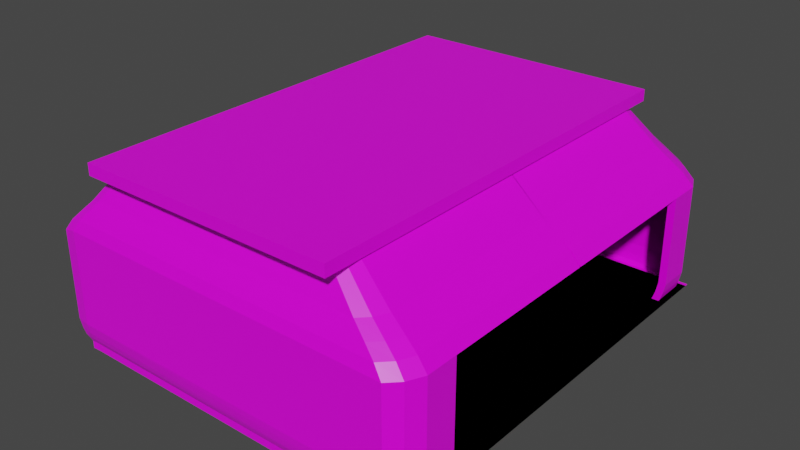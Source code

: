 # Source: RoomMark2.blend  (saved by Blender 2.82.7; exported with 4.5.12 LTS)
import bpy
from mathutils import Matrix  # noqa: F401  (used for matrix-valued properties, if any)

bpy.ops.wm.read_factory_settings(use_empty=True)
scene = bpy.context.scene
scene.name = 'Scene'

# ---- collections
col_collection = bpy.data.collections.new('Collection'); scene.collection.children.link(col_collection)

# ---- images (referenced by path relative to the original .blend; pixels are not part of the script)
import os
ASSET_DIR = os.environ.get("B2B_ASSET_DIR", "")  # directory of the original .blend (textures are referenced by path, not embedded)
HERE = os.path.dirname(os.path.abspath(__file__))  # packed textures are extracted next to this script under _unpacked/

def load_image(name, relpath, width, height, colorspace="sRGB"):
    """Load a texture the original file referenced (path relative to the .blend, or extracted next to this script)."""
    p = next((c for c in (os.path.join(HERE, relpath), os.path.join(ASSET_DIR, relpath)) if relpath and os.path.exists(c)), "")
    if p:
        img = bpy.data.images.load(p, check_existing=True)
        img.name = name
    else:  # same state as the original file: an image datablock whose file is absent (Cycles renders it pink)
        img = bpy.data.images.new(name, width, height)
        img.source = "FILE"
        img.filepath = "//" + (relpath or name)
    img.colorspace_settings.name = colorspace
    return img
img_imphenziapalette01_png_001 = load_image('ImphenziaPalette01.png.001', 'ImphenziaPalette01.png', 1024, 1024, 'sRGB')

# ---- materials (node trees are filled in below, after node groups)
mat_material_001 = bpy.data.materials.new('Material.001')
mat_material_001.alpha_threshold = 0.0
mat_material_001.use_transparent_shadow = False
mat_material_001.line_color = (0.0, 0.0, 0.0, 1.0)

# ---- material node trees
mat_material_001.use_nodes = True; mat_material_001.node_tree.nodes.clear()
_N = mat_material_001.node_tree.nodes; _L = mat_material_001.node_tree.links
n0 = _N.new('ShaderNodeOutputMaterial'); n0.name = 'Material Output'; n0.location = (300, 300)
n1 = _N.new('ShaderNodeBsdfPrincipled'); n1.name = 'Principled BSDF'; n1.location = (10, 300)
n1.distribution = 'GGX'
n1.subsurface_method = 'BURLEY'
n1.inputs[2].default_value = 0.4
n1.inputs[3].default_value = 1.45
n1.inputs[27].default_value = (0.0, 0.0, 0.0, 1.0)
n1.inputs[28].default_value = 1.0
n2 = _N.new('ShaderNodeTexImage'); n2.name = 'Image Texture'; n2.location = (-469, 247)
n2.image = img_imphenziapalette01_png_001
n2.interpolation = 'Closest'
_L.new(n1.outputs[0], n0.inputs[0])
_L.new(n2.outputs[0], n1.inputs[0])
n0.is_active_output = True

# ---- world
world_world = bpy.data.worlds.new('World'); scene.world = world_world
world_world.use_nodes = True; world_world.node_tree.nodes.clear()
_N = world_world.node_tree.nodes; _L = world_world.node_tree.links
n0 = _N.new('ShaderNodeOutputWorld'); n0.name = 'World Output'; n0.location = (300, 300)
n1 = _N.new('ShaderNodeBackground'); n1.name = 'Background'; n1.location = (10, 300)
n1.inputs[0].default_value = (0.05088, 0.05088, 0.05088, 1.0)
_L.new(n1.outputs[0], n0.inputs[0])
n0.is_active_output = True
world_world.color = (0.05088, 0.05088, 0.05088)
world_world.use_sun_shadow = False
world_world.sun_shadow_jitter_overblur = 0.0

# ---- meshes
me_cube_008 = bpy.data.meshes.new('Cube.008')
me_cube_008.from_pydata([(-1.0, -1.0, -1.0), (-1.074, -1.003, 2.576), (-1.0, 1.0, -1.0), (-1.074, 0.985, 2.576), (1.0, -1.0, -1.0), (1.094, -1.003, 2.576), (1.0, 1.0, -1.0), (1.094, 0.985, 2.576), (-1.0, 1.0, 1.0), (-1.0, 1.0, -1.0), (0.9129, 1.013, -1.0), (0.9129, 1.013, 1.0), (-1.0, 1.035, 1.0), (-1.0, 1.035, -1.0), (0.9428, 1.037, -1.0), (0.9428, 1.037, 1.0), (-1.0, 1.022, 3.085), (0.9319, 1.028, 3.085), (-1.0, 1.057, 3.085), (0.9619, 1.053, 3.085), (-1.0, 1.032, 4.891), (0.9403, 1.035, 4.891), (-1.0, 1.067, 4.891), (0.9703, 1.06, 4.891), (-1.0, 1.042, 7.671), (0.9488, 1.042, 7.671), (-1.0, 1.077, 7.671), (0.9787, 1.067, 7.671), (-1.0, 1.042, 10.87), (0.9488, 1.042, 10.87), (-1.0, 1.077, 10.87), (0.9787, 1.067, 10.87), (-1.0, 1.042, 32.67), (0.9488, 1.042, 32.0), (-1.0, 1.077, 32.67), (0.9787, 1.067, 32.0), (-1.032, 1.0, -1.0), (-1.032, -1.0, -1.0), (-1.032, -1.0, 1.0), (-1.032, 1.0, 1.0), (-1.018, -1.0, 2.835), (-1.018, 1.0, 2.835), (-1.05, -1.0, 2.835), (-1.05, 1.0, 2.835), (-1.039, -1.0, 4.669), (-1.039, 1.0, 4.669), (-1.072, -1.0, 4.669), (-1.072, 1.0, 4.669), (-1.061, -1.0, 6.837), (-1.061, 1.0, 6.837), (-1.093, -1.0, 6.837), (-1.093, 1.0, 6.837), (-1.061, -1.0, 9.672), (-1.061, 1.0, 9.672), (-1.093, -1.0, 9.672), (-1.093, 1.0, 9.672), (-1.061, -1.0, 32.0), (-1.061, 1.0, 32.0), (-1.093, -1.0, 32.0), (-1.093, 1.0, 32.0), (-1.015, 1.013, 1.0), (-1.015, 1.013, -1.0), (-1.045, 1.037, 1.0), (-1.045, 1.037, -1.0), (-1.064, 1.053, 3.085), (-1.034, 1.028, 3.085), (-1.073, 1.06, 4.891), (-1.043, 1.035, 4.891), (-1.081, 1.067, 7.671), (-1.051, 1.042, 7.671), (-1.081, 1.067, 10.87), (-1.051, 1.042, 10.87), (-1.081, 1.067, 31.67), (-1.051, 1.042, 31.67), (-1.007, 1.0, 1.0), (-1.007, 1.0, -1.0), (-1.049, 1.0, 1.0), (-1.049, 1.0, -1.0), (-1.076, 1.0, 3.085), (-1.034, 1.0, 3.085), (-1.088, 1.0, 4.891), (-1.046, 1.0, 4.891), (-1.1, 1.0, 7.671), (-1.058, 1.0, 7.671), (-1.1, 1.0, 10.87), (-1.058, 1.0, 10.87), (-1.1, 1.0, 31.67), (-1.058, 1.0, 31.67), (0.9772, 0.9596, 1.0), (0.9772, 0.9596, -1.0), (1.007, 0.9843, 1.0), (1.007, 0.9843, -1.0), (0.9962, 0.9753, 3.085), (1.026, 1.0, 3.085), (1.005, 0.9823, 4.891), (1.035, 1.007, 4.891), (1.013, 0.9892, 7.671), (1.043, 1.014, 7.671), (1.013, 0.9892, 10.87), (1.043, 1.014, 10.87), (1.013, 0.9892, 32.0), (1.043, 1.014, 32.0), (0.9925, 0.9384, 1.0), (0.9925, 0.9384, -1.0), (1.035, 0.9384, 1.0), (1.035, 0.9384, -1.0), (1.019, 0.9384, 3.085), (1.062, 0.9384, 3.085), (1.031, 0.9384, 4.891), (1.074, 0.9384, 4.891), (1.043, 0.9384, 7.671), (1.086, 0.9384, 7.671), (1.043, 0.9384, 10.87), (1.086, 0.9384, 10.87), (1.043, 0.9384, 32.0), (1.086, 0.9384, 32.0), (0.9925, 0.7824, 1.0), (0.9925, 0.7824, -1.0), (1.035, 0.7824, 1.0), (1.035, 0.7824, -1.0), (1.019, 0.7824, 3.085), (1.062, 0.7824, 3.085), (1.031, 0.7824, 4.891), (1.074, 0.7824, 4.891), (1.043, 0.7824, 7.671), (1.086, 0.7824, 7.671), (1.043, 0.7824, 10.87), (1.086, 0.7824, 10.87), (1.043, 0.7824, 32.0), (1.086, 0.7824, 32.0), (0.9591, 0.9786, 35.02), (0.8978, 1.029, 35.02), (-0.9592, 1.029, 35.65), (-1.008, 1.029, 34.7), (-0.9592, 1.062, 35.65), (0.9264, 1.053, 35.02), (-1.017, -0.917, 35.02), (-1.017, 0.9889, 35.02), (-1.048, -0.917, 35.02), (-1.048, 0.9889, 35.02), (-1.014, 0.9889, 34.7), (-1.055, 0.9889, 34.7), (-1.037, 1.053, 34.7), (0.9876, 1.002, 35.02), (0.9879, 0.9302, 35.02), (1.028, 0.9302, 35.02), (0.9879, 0.7815, 35.02), (1.028, 0.7815, 35.02), (0.8917, 0.9654, 37.61), (0.8342, 1.013, 37.61), (-0.9082, 1.012, 38.2), (-0.9541, 1.013, 37.31), (-0.9082, 1.044, 38.2), (0.861, 1.035, 37.61), (-0.9627, -0.8133, 37.61), (-0.9627, 0.975, 37.61), (-0.9916, -0.8133, 37.61), (-0.9916, 0.975, 37.61), (-0.96, 0.975, 37.31), (-0.9979, 0.975, 37.31), (-0.9809, 1.035, 37.31), (0.9185, 0.9875, 37.61), (0.9188, 0.9199, 37.61), (0.9566, 0.9199, 37.61), (0.9188, 0.7805, 37.61), (0.9566, 0.7805, 37.61), (0.8078, 0.9489, 40.73), (0.755, 0.9925, 40.73), (-0.8447, 0.9921, 41.28), (-0.8869, 0.9925, 40.46), (-0.8447, 1.021, 41.28), (0.7796, 1.013, 40.73), (-0.8948, -0.684, 40.73), (-0.8948, 0.9578, 40.73), (-0.9212, -0.684, 40.73), (-0.9212, 0.9578, 40.73), (-0.8923, 0.9578, 40.46), (-0.927, 0.9578, 40.46), (-0.9115, 1.013, 40.46), (0.8324, 0.9692, 40.73), (0.8326, 0.9072, 40.73), (0.8674, 0.9072, 40.73), (0.8326, 0.7791, 40.73), (0.8674, 0.7791, 40.73), (0.6296, 0.9139, 48.59), (0.5868, 0.9492, 48.59), (-0.71, 0.949, 49.04), (-0.7442, 0.9492, 48.37), (-0.71, 0.9722, 49.04), (0.6068, 0.9657, 48.59), (-0.7506, -0.4099, 48.59), (-0.7506, 0.9211, 48.59), (-0.772, -0.4099, 48.59), (-0.772, 0.9211, 48.59), (-0.7485, 0.9211, 48.37), (-0.7767, 0.9211, 48.37), (-0.7641, 0.9657, 48.37), (0.6495, 0.9304, 48.59), (0.6498, 0.8801, 48.59), (0.6779, 0.8801, 48.59), (0.6497, 0.7763, 48.59), (0.6779, 0.7763, 48.59), (0.9879, 0.001563, 35.02), (1.043, 0.002446, 32.0), (1.086, 0.002446, 32.0), (1.028, 0.001563, 35.02), (0.8674, -0.0008278, 40.73), (0.6497, -0.003678, 48.59), (0.8326, -0.0008278, 40.73), (0.6779, -0.003678, 48.59), (-1.0, 1.0, -1.0), (-1.074, 1.003, 2.576), (-1.0, -1.0, -1.0), (-1.074, -0.985, 2.576), (1.0, 1.0, -1.0), (1.094, 1.003, 2.576), (1.0, -1.0, -1.0), (1.094, -0.985, 2.576), (-1.0, -1.0, 1.0), (-1.0, -1.0, -1.0), (0.9129, -1.013, -1.0), (0.9129, -1.013, 1.0), (-1.0, -1.035, 1.0), (-1.0, -1.035, -1.0), (0.9428, -1.037, -1.0), (0.9428, -1.037, 1.0), (-1.0, -1.022, 3.085), (0.9319, -1.028, 3.085), (-1.0, -1.057, 3.085), (0.9619, -1.053, 3.085), (-1.0, -1.032, 4.891), (0.9403, -1.035, 4.891), (-1.0, -1.067, 4.891), (0.9703, -1.06, 4.891), (-1.0, -1.042, 7.671), (0.9488, -1.042, 7.671), (-1.0, -1.077, 7.671), (0.9787, -1.067, 7.671), (-1.0, -1.042, 10.87), (0.9488, -1.042, 10.87), (-1.0, -1.077, 10.87), (0.9787, -1.067, 10.87), (-1.0, -1.042, 32.67), (0.9488, -1.042, 32.0), (-1.0, -1.077, 32.67), (0.9787, -1.067, 32.0), (-1.032, -1.0, -1.0), (-1.032, 1.0, -1.0), (-1.032, 1.0, 1.0), (-1.032, -1.0, 1.0), (-1.018, 1.0, 2.835), (-1.018, -1.0, 2.835), (-1.05, 1.0, 2.835), (-1.05, -1.0, 2.835), (-1.039, 1.0, 4.669), (-1.039, -1.0, 4.669), (-1.072, 1.0, 4.669), (-1.072, -1.0, 4.669), (-1.061, 1.0, 6.837), (-1.061, -1.0, 6.837), (-1.093, 1.0, 6.837), (-1.093, -1.0, 6.837), (-1.061, 1.0, 9.672), (-1.061, -1.0, 9.672), (-1.093, 1.0, 9.672), (-1.093, -1.0, 9.672), (-1.061, 1.0, 32.0), (-1.061, -1.0, 32.0), (-1.093, 1.0, 32.0), (-1.093, -1.0, 32.0), (-1.015, -1.013, 1.0), (-1.015, -1.013, -1.0), (-1.045, -1.037, 1.0), (-1.045, -1.037, -1.0), (-1.064, -1.053, 3.085), (-1.034, -1.028, 3.085), (-1.073, -1.06, 4.891), (-1.043, -1.035, 4.891), (-1.081, -1.067, 7.671), (-1.051, -1.042, 7.671), (-1.081, -1.067, 10.87), (-1.051, -1.042, 10.87), (-1.081, -1.067, 31.67), (-1.051, -1.042, 31.67), (-1.007, -1.0, 1.0), (-1.007, -1.0, -1.0), (-1.049, -1.0, 1.0), (-1.049, -1.0, -1.0), (-1.076, -1.0, 3.085), (-1.034, -1.0, 3.085), (-1.088, -1.0, 4.891), (-1.046, -1.0, 4.891), (-1.1, -1.0, 7.671), (-1.058, -1.0, 7.671), (-1.1, -1.0, 10.87), (-1.058, -1.0, 10.87), (-1.1, -1.0, 31.67), (-1.058, -1.0, 31.67), (0.9772, -0.9596, 1.0), (0.9772, -0.9596, -1.0), (1.007, -0.9843, 1.0), (1.007, -0.9843, -1.0), (0.9962, -0.9753, 3.085), (1.026, -1.0, 3.085), (1.005, -0.9823, 4.891), (1.035, -1.007, 4.891), (1.013, -0.9892, 7.671), (1.043, -1.014, 7.671), (1.013, -0.9892, 10.87), (1.043, -1.014, 10.87), (1.013, -0.9892, 32.0), (1.043, -1.014, 32.0), (0.9925, -0.9384, 1.0), (0.9925, -0.9384, -1.0), (1.035, -0.9384, 1.0), (1.035, -0.9384, -1.0), (1.019, -0.9384, 3.085), (1.062, -0.9384, 3.085), (1.031, -0.9384, 4.891), (1.074, -0.9384, 4.891), (1.043, -0.9384, 7.671), (1.086, -0.9384, 7.671), (1.043, -0.9384, 10.87), (1.086, -0.9384, 10.87), (1.043, -0.9384, 32.0), (1.086, -0.9384, 32.0), (0.9925, -0.7824, 1.0), (0.9925, -0.7824, -1.0), (1.035, -0.7824, 1.0), (1.035, -0.7824, -1.0), (1.019, -0.7824, 3.085), (1.062, -0.7824, 3.085), (1.031, -0.7824, 4.891), (1.074, -0.7824, 4.891), (1.043, -0.7824, 7.671), (1.086, -0.7824, 7.671), (1.043, -0.7824, 10.87), (1.086, -0.7824, 10.87), (1.043, -0.7824, 32.0), (1.086, -0.7824, 32.0), (0.9591, -0.9786, 35.02), (0.8978, -1.029, 35.02), (-0.9592, -1.029, 35.65), (-1.008, -1.029, 34.7), (-0.9592, -1.062, 35.65), (0.9264, -1.053, 35.02), (-1.017, 0.917, 35.02), (-1.017, -0.9889, 35.02), (-1.048, 0.917, 35.02), (-1.048, -0.9889, 35.02), (-1.014, -0.9889, 34.7), (-1.055, -0.9889, 34.7), (-1.037, -1.053, 34.7), (0.9876, -1.002, 35.02), (0.9879, -0.9302, 35.02), (1.028, -0.9302, 35.02), (0.9879, -0.7815, 35.02), (1.028, -0.7815, 35.02), (0.8917, -0.9654, 37.61), (0.8342, -1.013, 37.61), (-0.9082, -1.012, 38.2), (-0.9541, -1.013, 37.31), (-0.9082, -1.044, 38.2), (0.861, -1.035, 37.61), (-0.9627, 0.8133, 37.61), (-0.9627, -0.975, 37.61), (-0.9916, 0.8133, 37.61), (-0.9916, -0.975, 37.61), (-0.96, -0.975, 37.31), (-0.9979, -0.975, 37.31), (-0.9809, -1.035, 37.31), (0.9185, -0.9875, 37.61), (0.9188, -0.9199, 37.61), (0.9566, -0.9199, 37.61), (0.9188, -0.7805, 37.61), (0.9566, -0.7805, 37.61), (0.8078, -0.9489, 40.73), (0.755, -0.9925, 40.73), (-0.8447, -0.9921, 41.28), (-0.8869, -0.9925, 40.46), (-0.8447, -1.021, 41.28), (0.7796, -1.013, 40.73), (-0.8948, 0.684, 40.73), (-0.8948, -0.9578, 40.73), (-0.9212, 0.684, 40.73), (-0.9212, -0.9578, 40.73), (-0.8923, -0.9578, 40.46), (-0.927, -0.9578, 40.46), (-0.9115, -1.013, 40.46), (0.8324, -0.9692, 40.73), (0.8326, -0.9072, 40.73), (0.8674, -0.9072, 40.73), (0.8326, -0.7791, 40.73), (0.8674, -0.7791, 40.73), (0.6296, -0.9139, 48.59), (0.5868, -0.9492, 48.59), (-0.71, -0.949, 49.04), (-0.7442, -0.9492, 48.37), (-0.71, -0.9722, 49.04), (0.6068, -0.9657, 48.59), (-0.7506, 0.4099, 48.59), (-0.7506, -0.9211, 48.59), (-0.772, 0.4099, 48.59), (-0.772, -0.9211, 48.59), (-0.7485, -0.9211, 48.37), (-0.7767, -0.9211, 48.37), (-0.7641, -0.9657, 48.37), (0.6495, -0.9304, 48.59), (0.6498, -0.8801, 48.59), (0.6779, -0.8801, 48.59), (0.6497, -0.7763, 48.59), (0.6779, -0.7763, 48.59), (0.9879, -0.001563, 35.02), (1.043, -0.002446, 32.0), (1.086, -0.002446, 32.0), (1.028, -0.001563, 35.02), (0.9566, 0.0, 37.61), (0.8674, 0.0008278, 40.73), (0.9188, 0.0, 37.61), (0.6497, 0.003678, 48.59), (0.8326, 0.0008278, 40.73), (0.6779, 0.003678, 48.59)], [], [(3, 2, 36, 39), (3, 7, 11, 8), (6, 7, 5, 4), (4, 5, 1, 0), (2, 6, 4, 0), (7, 3, 1, 5), (8, 11, 17, 16), (2, 3, 8, 9), (7, 6, 10, 11), (6, 2, 9, 10), (13, 12, 15, 14), (22, 18, 64, 66), (129, 115, 145, 147), (10, 9, 13, 14), (32, 33, 131, 132), (13, 9, 61, 63), (17, 11, 88, 92), (15, 12, 18, 19), (14, 15, 90, 91), (19, 18, 22, 23), (11, 10, 89, 88), (16, 17, 21, 20), (8, 16, 65, 60), (20, 21, 25, 24), (16, 20, 67, 65), (23, 22, 26, 27), (31, 30, 34, 35), (27, 26, 30, 31), (29, 25, 96, 98), (24, 25, 29, 28), (114, 128, 146, 144), (33, 29, 98, 100), (28, 29, 33, 32), (28, 32, 73, 71), (37, 38, 39, 36), (0, 1, 38, 37), (3, 39, 43, 41), (2, 0, 37, 36), (41, 43, 47, 45), (38, 1, 40, 42), (39, 38, 42, 43), (1, 3, 41, 40), (45, 47, 51, 49), (40, 41, 45, 44), (42, 40, 44, 46), (43, 42, 46, 47), (50, 48, 52, 54), (44, 45, 49, 48), (46, 44, 48, 50), (47, 46, 50, 51), (53, 55, 59, 57), (51, 50, 54, 55), (49, 51, 55, 53), (48, 49, 53, 52), (72, 86, 141, 142), (52, 53, 57, 56), (54, 52, 56, 58), (55, 54, 58, 59), (60, 65, 79, 74), (68, 66, 80, 82), (67, 69, 83, 81), (71, 73, 87, 85), (63, 61, 75, 77), (72, 70, 84, 86), (24, 28, 71, 69), (18, 12, 62, 64), (9, 8, 60, 61), (34, 30, 70, 72), (12, 13, 63, 62), (30, 26, 68, 70), (20, 24, 69, 67), (26, 22, 66, 68), (75, 74, 76, 77), (78, 79, 81, 80), (76, 74, 79, 78), (82, 83, 85, 84), (80, 81, 83, 82), (84, 85, 87, 86), (64, 62, 76, 78), (69, 71, 85, 83), (61, 60, 74, 75), (70, 68, 82, 84), (65, 67, 81, 79), (62, 63, 77, 76), (58, 56, 136, 138), (66, 64, 78, 80), (93, 95, 109, 107), (98, 96, 110, 112), (88, 89, 103, 102), (97, 99, 113, 111), (90, 93, 107, 104), (92, 88, 102, 106), (23, 27, 97, 95), (25, 21, 94, 96), (10, 14, 91, 89), (19, 23, 95, 93), (15, 19, 93, 90), (31, 35, 101, 99), (21, 17, 92, 94), (27, 31, 99, 97), (128, 129, 204, 203), (105, 104, 118, 119), (107, 109, 123, 121), (112, 110, 124, 126), (102, 103, 117, 116), (111, 113, 127, 125), (91, 90, 104, 105), (87, 73, 133, 140), (94, 92, 106, 108), (99, 101, 115, 113), (89, 91, 105, 103), (100, 98, 112, 114), (95, 97, 111, 109), (96, 94, 108, 110), (116, 117, 119, 118), (116, 118, 121, 120), (122, 123, 125, 124), (120, 121, 123, 122), (124, 125, 127, 126), (126, 127, 129, 128), (108, 106, 120, 122), (113, 115, 129, 127), (103, 105, 119, 117), (114, 112, 126, 128), (109, 111, 125, 123), (110, 108, 122, 124), (106, 102, 116, 120), (104, 107, 121, 118), (134, 142, 160, 152), (146, 128, 203, 202), (145, 143, 161, 163), (142, 141, 159, 160), (130, 144, 162, 148), (135, 134, 152, 153), (140, 133, 151, 158), (101, 35, 135, 143), (33, 100, 130, 131), (35, 34, 134, 135), (100, 114, 144, 130), (73, 32, 132, 133), (34, 72, 142, 134), (115, 101, 143, 145), (56, 57, 137, 136), (86, 87, 140, 141), (59, 58, 138, 139), (57, 59, 139, 137), (159, 158, 176, 177), (162, 164, 182, 180), (154, 155, 173, 172), (152, 160, 178, 170), (183, 201, 209, 206), (163, 161, 179, 181), (160, 159, 177, 178), (136, 137, 155, 154), (144, 146, 164, 162), (141, 140, 158, 159), (139, 138, 156, 157), (147, 145, 163, 165), (131, 130, 148, 149), (137, 139, 157, 155), (133, 132, 150, 151), (143, 135, 153, 161), (138, 136, 154, 156), (132, 131, 149, 150), (183, 181, 199, 201), (175, 174, 192, 193), (177, 176, 194, 195), (180, 182, 200, 198), (172, 173, 191, 190), (170, 178, 196, 188), (164, 146, 202, 418), (157, 156, 174, 175), (165, 163, 181, 183), (149, 148, 166, 167), (155, 157, 175, 173), (151, 150, 168, 169), (161, 153, 171, 179), (156, 154, 172, 174), (150, 149, 167, 168), (158, 151, 169, 176), (153, 152, 170, 171), (148, 162, 180, 166), (189, 185, 184, 197), (186, 188, 196, 187), (186, 185, 189, 188), (190, 191, 193, 192), (187, 196, 195, 194), (199, 198, 200, 201), (197, 184, 198, 199), (167, 166, 184, 185), (173, 175, 193, 191), (169, 168, 186, 187), (179, 171, 189, 197), (174, 172, 190, 192), (168, 167, 185, 186), (176, 169, 187, 194), (171, 170, 188, 189), (166, 180, 198, 184), (178, 177, 195, 196), (181, 179, 197, 199), (203, 204, 205, 202), (202, 205, 416, 418), (418, 416, 206, 208), (208, 206, 209, 207), (129, 147, 205, 204), (200, 182, 208, 207), (201, 200, 207, 209), (165, 183, 206, 416), (147, 165, 416, 205), (182, 164, 418, 208), (213, 249, 246, 212), (213, 218, 221, 217), (216, 214, 215, 217), (214, 210, 211, 215), (212, 210, 214, 216), (217, 215, 211, 213), (218, 226, 227, 221), (212, 219, 218, 213), (217, 221, 220, 216), (216, 220, 219, 212), (223, 224, 225, 222), (232, 276, 274, 228), (339, 357, 355, 325), (220, 224, 223, 219), (242, 342, 341, 243), (223, 273, 271, 219), (227, 302, 298, 221), (225, 229, 228, 222), (224, 301, 300, 225), (229, 233, 232, 228), (221, 298, 299, 220), (226, 230, 231, 227), (218, 270, 275, 226), (230, 234, 235, 231), (226, 275, 277, 230), (233, 237, 236, 232), (241, 245, 244, 240), (237, 241, 240, 236), (239, 308, 306, 235), (234, 238, 239, 235), (324, 354, 356, 338), (243, 310, 308, 239), (238, 242, 243, 239), (238, 281, 283, 242), (247, 246, 249, 248), (210, 247, 248, 211), (213, 251, 253, 249), (212, 246, 247, 210), (251, 255, 257, 253), (248, 252, 250, 211), (249, 253, 252, 248), (211, 250, 251, 213), (255, 259, 261, 257), (250, 254, 255, 251), (252, 256, 254, 250), (253, 257, 256, 252), (260, 264, 262, 258), (254, 258, 259, 255), (256, 260, 258, 254), (257, 261, 260, 256), (263, 267, 269, 265), (261, 265, 264, 260), (259, 263, 265, 261), (258, 262, 263, 259), (282, 352, 351, 296), (262, 266, 267, 263), (264, 268, 266, 262), (265, 269, 268, 264), (270, 284, 289, 275), (278, 292, 290, 276), (277, 291, 293, 279), (281, 295, 297, 283), (273, 287, 285, 271), (282, 296, 294, 280), (234, 279, 281, 238), (228, 274, 272, 222), (219, 271, 270, 218), (244, 282, 280, 240), (222, 272, 273, 223), (240, 280, 278, 236), (230, 277, 279, 234), (236, 278, 276, 232), (285, 287, 286, 284), (288, 290, 291, 289), (286, 288, 289, 284), (292, 294, 295, 293), (290, 292, 293, 291), (294, 296, 297, 295), (274, 288, 286, 272), (279, 293, 295, 281), (271, 285, 284, 270), (280, 294, 292, 278), (275, 289, 291, 277), (272, 286, 287, 273), (268, 348, 346, 266), (276, 290, 288, 274), (303, 317, 319, 305), (308, 322, 320, 306), (298, 312, 313, 299), (307, 321, 323, 309), (300, 314, 317, 303), (302, 316, 312, 298), (233, 305, 307, 237), (235, 306, 304, 231), (220, 299, 301, 224), (229, 303, 305, 233), (225, 300, 303, 229), (241, 309, 311, 245), (231, 304, 302, 227), (237, 307, 309, 241), (338, 413, 414, 339), (315, 329, 328, 314), (317, 331, 333, 319), (322, 336, 334, 320), (312, 326, 327, 313), (321, 335, 337, 323), (301, 315, 314, 300), (297, 350, 343, 283), (304, 318, 316, 302), (309, 323, 325, 311), (299, 313, 315, 301), (310, 324, 322, 308), (305, 319, 321, 307), (306, 320, 318, 304), (326, 328, 329, 327), (326, 330, 331, 328), (332, 334, 335, 333), (330, 332, 333, 331), (334, 336, 337, 335), (336, 338, 339, 337), (318, 332, 330, 316), (323, 337, 339, 325), (313, 327, 329, 315), (324, 338, 336, 322), (319, 333, 335, 321), (320, 334, 332, 318), (316, 330, 326, 312), (314, 328, 331, 317), (344, 362, 370, 352), (356, 412, 413, 338), (355, 373, 371, 353), (352, 370, 369, 351), (340, 358, 372, 354), (345, 363, 362, 344), (350, 368, 361, 343), (311, 353, 345, 245), (243, 341, 340, 310), (245, 345, 344, 244), (310, 340, 354, 324), (283, 343, 342, 242), (244, 344, 352, 282), (325, 355, 353, 311), (266, 346, 347, 267), (296, 351, 350, 297), (269, 349, 348, 268), (267, 347, 349, 269), (369, 387, 386, 368), (372, 390, 392, 374), (364, 382, 383, 365), (362, 380, 388, 370), (393, 417, 421, 411), (373, 391, 389, 371), (370, 388, 387, 369), (346, 364, 365, 347), (354, 372, 374, 356), (351, 369, 368, 350), (349, 367, 366, 348), (357, 375, 373, 355), (341, 359, 358, 340), (347, 365, 367, 349), (343, 361, 360, 342), (353, 371, 363, 345), (348, 366, 364, 346), (342, 360, 359, 341), (393, 411, 409, 391), (385, 403, 402, 384), (387, 405, 404, 386), (390, 408, 410, 392), (382, 400, 401, 383), (380, 398, 406, 388), (374, 418, 412, 356), (367, 385, 384, 366), (375, 393, 391, 373), (359, 377, 376, 358), (365, 383, 385, 367), (361, 379, 378, 360), (371, 389, 381, 363), (366, 384, 382, 364), (360, 378, 377, 359), (368, 386, 379, 361), (363, 381, 380, 362), (358, 376, 390, 372), (399, 407, 394, 395), (396, 397, 406, 398), (396, 398, 399, 395), (400, 402, 403, 401), (397, 404, 405, 406), (409, 411, 410, 408), (407, 409, 408, 394), (377, 395, 394, 376), (383, 401, 403, 385), (379, 397, 396, 378), (389, 407, 399, 381), (384, 402, 400, 382), (378, 396, 395, 377), (386, 404, 397, 379), (381, 399, 398, 380), (376, 394, 408, 390), (388, 406, 405, 387), (391, 409, 407, 389), (413, 412, 415, 414), (412, 418, 416, 415), (418, 420, 417, 416), (420, 419, 421, 417), (339, 414, 415, 357), (410, 419, 420, 392), (411, 421, 419, 410), (375, 416, 417, 393), (357, 415, 416, 375), (392, 420, 418, 374)])
_uv = me_cube_008.uv_layers.new(name='UVMap')
_uv.uv.foreach_set('vector', [0.6867, 0.9369, 0.6867, 0.9369, 0.6867, 0.9369, 0.6867, 0.9369, 0.6867, 0.9369, 0.6867, 0.9369, 0.6867, 0.9369, 0.6867, 0.9369, 0.6867, 0.9369, 0.6867, 0.9369, 0.6867, 0.9369, 0.6867, 0.9369, 0.6867, 0.9369, 0.6867, 0.9369, 0.6867, 0.9369, 0.6867, 0.9369, 0.6867, 0.9369, 0.6867, 0.9369, 0.6867, 0.9369, 0.6867, 0.9369, 0.6867, 0.9369, 0.6867, 0.9369, 0.6867, 0.9369, 0.6867, 0.9369, 0.6867, 0.9369, 0.6867, 0.9369, 0.6867, 0.9369, 0.6867, 0.9369, 0.6867, 0.9369, 0.6867, 0.9369, 0.6867, 0.9369, 0.6867, 0.9369, 0.6867, 0.9369, 0.6867, 0.9369, 0.6867, 0.9369, 0.6867, 0.9369, 0.6867, 0.9369, 0.6867, 0.9369, 0.6867, 0.9369, 0.6867, 0.9369, 0.6867, 0.9369, 0.6867, 0.9369, 0.6867, 0.9369, 0.6867, 0.9369, 0.6867, 0.9369, 0.6867, 0.9369, 0.6867, 0.9369, 0.6867, 0.9369, 0.6867, 0.9369, 0.6867, 0.9369, 0.6867, 0.9369, 0.6867, 0.9369, 0.6867, 0.9369, 0.6867, 0.9369, 0.6867, 0.9369, 0.6867, 0.9369, 0.6867, 0.9369, 0.6867, 0.9369, 0.6867, 0.9369, 0.6867, 0.9369, 0.6867, 0.9369, 0.6867, 0.9369, 0.6867, 0.9369, 0.6867, 0.9369, 0.6867, 0.9369, 0.6867, 0.9369, 0.6867, 0.9369, 0.6867, 0.9369, 0.6867, 0.9369, 0.6867, 0.9369, 0.6867, 0.9369, 0.6867, 0.9369, 0.6867, 0.9369, 0.6867, 0.9369, 0.6867, 0.9369, 0.6867, 0.9369, 0.6867, 0.9369, 0.6867, 0.9369, 0.6867, 0.9369, 0.6867, 0.9369, 0.6867, 0.9369, 0.6867, 0.9369, 0.6867, 0.9369, 0.6867, 0.9369, 0.6867, 0.9369, 0.6867, 0.9369, 0.6867, 0.9369, 0.6867, 0.9369, 0.6867, 0.9369, 0.6867, 0.9369, 0.6867, 0.9369, 0.6867, 0.9369, 0.6867, 0.9369, 0.6867, 0.9369, 0.6867, 0.9369, 0.6867, 0.9369, 0.6867, 0.9369, 0.6867, 0.9369, 0.6867, 0.9369, 0.6867, 0.9369, 0.6867, 0.9369, 0.6867, 0.9369, 0.6867, 0.9369, 0.6867, 0.9369, 0.6867, 0.9369, 0.6867, 0.9369, 0.6867, 0.9369, 0.6867, 0.9369, 0.6867, 0.9369, 0.6867, 0.9369, 0.6867, 0.9369, 0.6867, 0.9369, 0.6867, 0.9369, 0.6867, 0.9369, 0.6867, 0.9369, 0.6867, 0.9369, 0.6867, 0.9369, 0.6867, 0.9369, 0.6867, 0.9369, 0.6867, 0.9369, 0.6867, 0.9369, 0.6867, 0.9369, 0.6867, 0.9369, 0.6867, 0.9369, 0.6867, 0.9369, 0.6867, 0.9369, 0.6867, 0.9369, 0.6867, 0.9369, 0.6867, 0.9369, 0.6867, 0.9369, 0.6867, 0.9369, 0.6867, 0.9369, 0.6867, 0.9369, 0.6867, 0.9369, 0.6867, 0.9369, 0.6867, 0.9369, 0.6867, 0.9369, 0.6867, 0.9369, 0.6867, 0.9369, 0.6867, 0.9369, 0.6867, 0.9369, 0.6867, 0.9369, 0.6867, 0.9369, 0.6867, 0.9369, 0.6867, 0.9369, 0.6867, 0.9369, 0.6867, 0.9369, 0.6867, 0.9369, 0.6867, 0.9369, 0.6867, 0.9369, 0.6867, 0.9369, 0.6867, 0.9369, 0.6867, 0.9369, 0.6867, 0.9369, 0.6867, 0.9369, 0.6867, 0.9369, 0.6867, 0.9369, 0.6867, 0.9369, 0.6867, 0.9369, 0.6867, 0.9369, 0.6867, 0.9369, 0.6867, 0.9369, 0.6867, 0.9369, 0.6867, 0.9369, 0.6867, 0.9369, 0.6867, 0.9369, 0.6867, 0.9369, 0.6867, 0.9369, 0.6867, 0.9369, 0.6867, 0.9369, 0.6867, 0.9369, 0.6867, 0.9369, 0.6867, 0.9369, 0.6867, 0.9369, 0.6867, 0.9369, 0.6867, 0.9369, 0.6867, 0.9369, 0.6867, 0.9369, 0.6867, 0.9369, 0.6867, 0.9369, 0.6867, 0.9369, 0.6867, 0.9369, 0.6867, 0.9369, 0.6867, 0.9369, 0.6867, 0.9369, 0.6867, 0.9369, 0.6867, 0.9369, 0.6867, 0.9369, 0.6867, 0.9369, 0.6867, 0.9369, 0.6867, 0.9369, 0.6867, 0.9369, 0.6867, 0.9369, 0.6867, 0.9369, 0.6867, 0.9369, 0.6867, 0.9369, 0.6867, 0.9369, 0.6867, 0.9369, 0.6867, 0.9369, 0.6867, 0.9369, 0.6867, 0.9369, 0.6867, 0.9369, 0.6867, 0.9369, 0.6867, 0.9369, 0.6867, 0.9369, 0.6867, 0.9369, 0.6867, 0.9369, 0.6867, 0.9369, 0.6867, 0.9369, 0.6867, 0.9369, 0.6867, 0.9369, 0.6867, 0.9369, 0.6867, 0.9369, 0.6867, 0.9369, 0.6867, 0.9369, 0.6867, 0.9369, 0.6867, 0.9369, 0.6867, 0.9369, 0.6867, 0.9369, 0.6867, 0.9369, 0.6867, 0.9369, 0.6867, 0.9369, 0.6867, 0.9369, 0.6867, 0.9369, 0.6867, 0.9369, 0.6867, 0.9369, 0.6867, 0.9369, 0.6867, 0.9369, 0.6867, 0.9369, 0.6867, 0.9369, 0.6867, 0.9369, 0.6867, 0.9369, 0.6867, 0.9369, 0.6867, 0.9369, 0.6867, 0.9369, 0.6867, 0.9369, 0.6867, 0.9369, 0.6867, 0.9369, 0.6867, 0.9369, 0.6867, 0.9369, 0.6867, 0.9369, 0.6867, 0.9369, 0.6867, 0.9369, 0.6867, 0.9369, 0.6867, 0.9369, 0.6867, 0.9369, 0.6867, 0.9369, 0.6867, 0.9369, 0.6867, 0.9369, 0.6867, 0.9369, 0.6867, 0.9369, 0.6867, 0.9369, 0.6867, 0.9369, 0.6867, 0.9369, 0.6867, 0.9369, 0.6867, 0.9369, 0.6867, 0.9369, 0.6867, 0.9369, 0.6867, 0.9369, 0.6867, 0.9369, 0.6867, 0.9369, 0.6867, 0.9369, 0.6867, 0.9369, 0.6867, 0.9369, 0.6867, 0.9369, 0.6867, 0.9369, 0.6867, 0.9369, 0.6867, 0.9369, 0.6867, 0.9369, 0.6867, 0.9369, 0.6867, 0.9369, 0.6867, 0.9369, 0.6867, 0.9369, 0.6867, 0.9369, 0.6867, 0.9369, 0.6867, 0.9369, 0.6867, 0.9369, 0.6867, 0.9369, 0.6867, 0.9369, 0.6867, 0.9369, 0.6867, 0.9369, 0.6867, 0.9369, 0.6867, 0.9369, 0.6867, 0.9369, 0.6867, 0.9369, 0.6867, 0.9369, 0.6867, 0.9369, 0.6867, 0.9369, 0.6867, 0.9369, 0.6867, 0.9369, 0.6867, 0.9369, 0.6867, 0.9369, 0.6867, 0.9369, 0.6867, 0.9369, 0.6867, 0.9369, 0.6867, 0.9369, 0.6867, 0.9369, 0.6867, 0.9369, 0.6867, 0.9369, 0.6867, 0.9369, 0.6867, 0.9369, 0.6867, 0.9369, 0.6867, 0.9369, 0.6867, 0.9369, 0.6867, 0.9369, 0.6867, 0.9369, 0.6867, 0.9369, 0.6867, 0.9369, 0.6867, 0.9369, 0.6867, 0.9369, 0.6867, 0.9369, 0.6867, 0.9369, 0.6867, 0.9369, 0.6867, 0.9369, 0.6867, 0.9369, 0.6867, 0.9369, 0.6867, 0.9369, 0.6867, 0.9369, 0.6867, 0.9369, 0.6867, 0.9369, 0.6867, 0.9369, 0.6867, 0.9369, 0.6867, 0.9369, 0.6867, 0.9369, 0.6867, 0.9369, 0.6867, 0.9369, 0.6867, 0.9369, 0.6867, 0.9369, 0.6867, 0.9369, 0.6867, 0.9369, 0.6867, 0.9369, 0.6867, 0.9369, 0.6867, 0.9369, 0.6867, 0.9369, 0.6867, 0.9369, 0.6867, 0.9369, 0.6867, 0.9369, 0.6867, 0.9369, 0.6867, 0.9369, 0.6867, 0.9369, 0.6867, 0.9369, 0.6867, 0.9369, 0.6867, 0.9369, 0.6867, 0.9369, 0.6867, 0.9369, 0.6867, 0.9369, 0.6867, 0.9369, 0.6867, 0.9369, 0.6867, 0.9369, 0.6867, 0.9369, 0.6867, 0.9369, 0.6867, 0.9369, 0.6867, 0.9369, 0.6867, 0.9369, 0.6867, 0.9369, 0.6867, 0.9369, 0.6867, 0.9369, 0.6867, 0.9369, 0.6867, 0.9369, 0.6867, 0.9369, 0.6867, 0.9369, 0.6867, 0.9369, 0.6867, 0.9369, 0.6867, 0.9369, 0.6867, 0.9369, 0.6867, 0.9369, 0.6867, 0.9369, 0.6867, 0.9369, 0.6867, 0.9369, 0.6867, 0.9369, 0.6867, 0.9369, 0.6867, 0.9369, 0.6867, 0.9369, 0.6867, 0.9369, 0.6867, 0.9369, 0.6867, 0.9369, 0.6867, 0.9369, 0.6867, 0.9369, 0.6867, 0.9369, 0.6867, 0.9369, 0.6867, 0.9369, 0.6867, 0.9369, 0.6867, 0.9369, 0.6867, 0.9369, 0.6867, 0.9369, 0.6867, 0.9369, 0.6867, 0.9369, 0.6867, 0.9369, 0.6867, 0.9369, 0.6867, 0.9369, 0.6867, 0.9369, 0.6867, 0.9369, 0.6867, 0.9369, 0.6867, 0.9369, 0.6867, 0.9369, 0.6867, 0.9369, 0.6867, 0.9369, 0.6867, 0.9369, 0.6867, 0.9369, 0.6867, 0.9369, 0.6867, 0.9369, 0.6867, 0.9369, 0.6867, 0.9369, 0.6867, 0.9369, 0.6867, 0.9369, 0.6867, 0.9369, 0.6867, 0.9369, 0.6867, 0.9369, 0.6867, 0.9369, 0.6867, 0.9369, 0.6867, 0.9369, 0.6867, 0.9369, 0.6867, 0.9369, 0.6867, 0.9369, 0.6867, 0.9369, 0.6867, 0.9369, 0.6867, 0.9369, 0.6867, 0.9369, 0.6867, 0.9369, 0.6867, 0.9369, 0.6867, 0.9369, 0.6867, 0.9369, 0.6867, 0.9369, 0.6867, 0.9369, 0.6867, 0.9369, 0.6867, 0.9369, 0.6867, 0.9369, 0.6867, 0.9369, 0.6867, 0.9369, 0.6867, 0.9369, 0.6867, 0.9369, 0.6867, 0.9369, 0.6867, 0.9369, 0.6867, 0.9369, 0.6867, 0.9369, 0.6867, 0.9369, 0.6867, 0.9369, 0.6867, 0.9369, 0.6867, 0.9369, 0.6867, 0.9369, 0.6867, 0.9369, 0.6867, 0.9369, 0.6867, 0.9369, 0.6867, 0.9369, 0.6867, 0.9369, 0.6867, 0.9369, 0.6867, 0.9369, 0.6867, 0.9369, 0.6867, 0.9369, 0.6867, 0.9369, 0.6867, 0.9369, 0.6867, 0.9369, 0.6867, 0.9369, 0.6867, 0.9369, 0.6867, 0.9369, 0.6867, 0.9369, 0.6867, 0.9369, 0.6867, 0.9369, 0.6867, 0.9369, 0.6867, 0.9369, 0.6867, 0.9369, 0.6867, 0.9369, 0.6867, 0.9369, 0.6867, 0.9369, 0.6867, 0.9369, 0.6867, 0.9369, 0.6867, 0.9369, 0.6867, 0.9369, 0.6867, 0.9369, 0.6867, 0.9369, 0.6867, 0.9369, 0.6867, 0.9369, 0.6867, 0.9369, 0.6867, 0.9369, 0.6867, 0.9369, 0.6867, 0.9369, 0.6867, 0.9369, 0.6867, 0.9369, 0.6867, 0.9369, 0.6867, 0.9369, 0.6867, 0.9369, 0.6867, 0.9369, 0.6867, 0.9369, 0.6867, 0.9369, 0.6867, 0.9369, 0.6867, 0.9369, 0.6867, 0.9369, 0.6867, 0.9369, 0.6867, 0.9369, 0.6867, 0.9369, 0.6867, 0.9369, 0.6867, 0.9369, 0.6867, 0.9369, 0.6867, 0.9369, 0.6867, 0.9369, 0.6867, 0.9369, 0.6867, 0.9369, 0.6867, 0.9369, 0.6867, 0.9369, 0.6867, 0.9369, 0.6867, 0.9369, 0.6867, 0.9369, 0.6867, 0.9369, 0.6867, 0.9369, 0.6867, 0.9369, 0.6867, 0.9369, 0.6867, 0.9369, 0.6867, 0.9369, 0.6867, 0.9369, 0.6867, 0.9369, 0.6867, 0.9369, 0.6867, 0.9369, 0.6867, 0.9369, 0.6867, 0.9369, 0.6867, 0.9369, 0.6867, 0.9369, 0.6867, 0.9369, 0.6867, 0.9369, 0.6867, 0.9369, 0.6867, 0.9369, 0.6867, 0.9369, 0.6867, 0.9369, 0.6867, 0.9369, 0.6867, 0.9369, 0.6867, 0.9369, 0.6867, 0.9369, 0.6867, 0.9369, 0.6867, 0.9369, 0.6867, 0.9369, 0.6867, 0.9369, 0.6867, 0.9369, 0.6867, 0.9369, 0.6867, 0.9369, 0.6867, 0.9369, 0.6867, 0.9369, 0.6867, 0.9369, 0.6867, 0.9369, 0.6867, 0.9369, 0.6867, 0.9369, 0.6867, 0.9369, 0.6867, 0.9369, 0.6867, 0.9369, 0.6867, 0.9369, 0.6867, 0.9369, 0.6867, 0.9369, 0.6867, 0.9369, 0.6867, 0.9369, 0.6867, 0.9369, 0.6867, 0.9369, 0.6867, 0.9369, 0.6867, 0.9369, 0.6867, 0.9369, 0.6867, 0.9369, 0.6867, 0.9369, 0.6867, 0.9369, 0.6867, 0.9369, 0.6867, 0.9369, 0.6867, 0.9369, 0.6867, 0.9369, 0.6867, 0.9369, 0.6867, 0.9369, 0.6867, 0.9369, 0.6867, 0.9369, 0.6867, 0.9369, 0.6867, 0.9369, 0.6867, 0.9369, 0.6867, 0.9369, 0.6867, 0.9369, 0.6867, 0.9369, 0.6867, 0.9369, 0.6867, 0.9369, 0.6867, 0.9369, 0.6867, 0.9369, 0.6867, 0.9369, 0.6867, 0.9369, 0.6867, 0.9369, 0.6867, 0.9369, 0.6867, 0.9369, 0.6867, 0.9369, 0.6867, 0.9369, 0.6867, 0.9369, 0.6867, 0.9369, 0.6867, 0.9369, 0.6867, 0.9369, 0.6867, 0.9369, 0.6867, 0.9369, 0.6867, 0.9369, 0.6867, 0.9369, 0.6867, 0.9369, 0.6867, 0.9369, 0.6867, 0.9369, 0.6867, 0.9369, 0.6867, 0.9369, 0.6867, 0.9369, 0.6867, 0.9369, 0.6867, 0.9369, 0.6867, 0.9369, 0.6867, 0.9369, 0.6867, 0.9369, 0.6867, 0.9369, 0.6867, 0.9369, 0.6867, 0.9369, 0.6867, 0.9369, 0.6867, 0.9369, 0.6867, 0.9369, 0.6867, 0.9369, 0.6867, 0.9369, 0.6867, 0.9369, 0.6867, 0.9369, 0.6867, 0.9369, 0.6867, 0.9369, 0.6867, 0.9369, 0.6867, 0.9369, 0.6867, 0.9369, 0.6867, 0.9369, 0.6867, 0.9369, 0.6867, 0.9369, 0.6867, 0.9369, 0.6867, 0.9369, 0.6867, 0.9369, 0.6867, 0.9369, 0.6867, 0.9369, 0.6867, 0.9369, 0.6867, 0.9369, 0.6867, 0.9369, 0.6867, 0.9369, 0.6867, 0.9369, 0.6867, 0.9369, 0.6867, 0.9369, 0.6867, 0.9369, 0.6867, 0.9369, 0.6867, 0.9369, 0.6867, 0.9369, 0.6867, 0.9369, 0.6867, 0.9369, 0.6867, 0.9369, 0.6867, 0.9369, 0.6867, 0.9369, 0.6867, 0.9369, 0.6867, 0.9369, 0.6867, 0.9369, 0.6867, 0.9369, 0.6867, 0.9369, 0.6867, 0.9369, 0.6867, 0.9369, 0.6867, 0.9369, 0.6867, 0.9369, 0.6867, 0.9369, 0.6867, 0.9369, 0.6867, 0.9369, 0.6867, 0.9369, 0.6867, 0.9369, 0.6867, 0.9369, 0.6867, 0.9369, 0.6867, 0.9369, 0.6867, 0.9369, 0.6867, 0.9369, 0.6867, 0.9369, 0.6867, 0.9369, 0.6867, 0.9369, 0.6867, 0.9369, 0.6867, 0.9369, 0.6867, 0.9369, 0.6867, 0.9369, 0.6867, 0.9369, 0.6867, 0.9369, 0.6867, 0.9369, 0.6867, 0.9369, 0.6867, 0.9369, 0.6867, 0.9369, 0.6867, 0.9369, 0.6867, 0.9369, 0.6867, 0.9369, 0.6867, 0.9369, 0.6867, 0.9369, 0.6867, 0.9369, 0.6867, 0.9369, 0.6867, 0.9369, 0.6867, 0.9369, 0.6867, 0.9369, 0.6867, 0.9369, 0.6867, 0.9369, 0.6867, 0.9369, 0.6867, 0.9369, 0.6867, 0.9369, 0.6867, 0.9369, 0.6867, 0.9369, 0.6867, 0.9369, 0.6867, 0.9369, 0.6867, 0.9369, 0.6867, 0.9369, 0.6867, 0.9369, 0.6867, 0.9369, 0.6867, 0.9369, 0.6867, 0.9369, 0.6867, 0.9369, 0.6867, 0.9369, 0.6867, 0.9369, 0.6867, 0.9369, 0.6867, 0.9369, 0.6867, 0.9369, 0.6867, 0.9369, 0.6867, 0.9369, 0.6867, 0.9369, 0.6867, 0.9369, 0.6867, 0.9369, 0.6867, 0.9369, 0.6867, 0.9369, 0.6867, 0.9369, 0.6867, 0.9369, 0.6867, 0.9369, 0.6867, 0.9369, 0.6867, 0.9369, 0.6867, 0.9369, 0.6867, 0.9369, 0.6867, 0.9369, 0.6867, 0.9369, 0.6867, 0.9369, 0.6867, 0.9369, 0.6867, 0.9369, 0.6867, 0.9369, 0.6867, 0.9369, 0.6867, 0.9369, 0.6867, 0.9369, 0.6867, 0.9369, 0.6867, 0.9369, 0.6867, 0.9369, 0.6867, 0.9369, 0.6867, 0.9369, 0.6867, 0.9369, 0.6867, 0.9369, 0.6867, 0.9369, 0.6867, 0.9369, 0.6867, 0.9369, 0.6867, 0.9369, 0.6867, 0.9369, 0.6867, 0.9369, 0.6867, 0.9369, 0.6867, 0.9369, 0.6867, 0.9369, 0.6867, 0.9369, 0.6867, 0.9369, 0.6867, 0.9369, 0.6867, 0.9369, 0.6867, 0.9369, 0.6867, 0.9369, 0.6867, 0.9369, 0.6867, 0.9369, 0.6867, 0.9369, 0.6867, 0.9369, 0.6867, 0.9369, 0.6867, 0.9369, 0.6867, 0.9369, 0.6867, 0.9369, 0.6867, 0.9369, 0.6867, 0.9369, 0.6867, 0.9369, 0.6867, 0.9369, 0.6867, 0.9369, 0.6867, 0.9369, 0.6867, 0.9369, 0.6867, 0.9369, 0.6867, 0.9369, 0.6867, 0.9369, 0.6867, 0.9369, 0.6867, 0.9369, 0.6867, 0.9369, 0.6867, 0.9369, 0.6867, 0.9369, 0.6867, 0.9369, 0.6867, 0.9369, 0.6867, 0.9369, 0.6867, 0.9369, 0.6867, 0.9369, 0.6867, 0.9369, 0.6867, 0.9369, 0.6867, 0.9369, 0.6867, 0.9369, 0.6867, 0.9369, 0.6867, 0.9369, 0.6867, 0.9369, 0.6867, 0.9369, 0.6867, 0.9369, 0.6867, 0.9369, 0.6867, 0.9369, 0.6867, 0.9369, 0.6867, 0.9369, 0.6867, 0.9369, 0.6867, 0.9369, 0.6867, 0.9369, 0.6867, 0.9369, 0.6867, 0.9369, 0.6867, 0.9369, 0.6867, 0.9369, 0.6867, 0.9369, 0.6867, 0.9369, 0.6867, 0.9369, 0.6867, 0.9369, 0.6867, 0.9369, 0.6867, 0.9369, 0.6867, 0.9369, 0.6867, 0.9369, 0.6867, 0.9369, 0.6867, 0.9369, 0.6867, 0.9369, 0.6867, 0.9369, 0.6867, 0.9369, 0.6867, 0.9369, 0.6867, 0.9369, 0.6867, 0.9369, 0.6867, 0.9369, 0.6867, 0.9369, 0.6867, 0.9369, 0.6867, 0.9369, 0.6867, 0.9369, 0.6867, 0.9369, 0.6867, 0.9369, 0.6867, 0.9369, 0.6867, 0.9369, 0.6867, 0.9369, 0.6867, 0.9369, 0.6867, 0.9369, 0.6867, 0.9369, 0.6867, 0.9369, 0.6867, 0.9369, 0.6867, 0.9369, 0.6867, 0.9369, 0.6867, 0.9369, 0.6867, 0.9369, 0.6867, 0.9369, 0.6867, 0.9369, 0.6867, 0.9369, 0.6867, 0.9369, 0.6867, 0.9369, 0.6867, 0.9369, 0.6867, 0.9369, 0.6867, 0.9369, 0.6867, 0.9369, 0.6867, 0.9369, 0.6867, 0.9369, 0.6867, 0.9369, 0.6867, 0.9369, 0.6867, 0.9369, 0.6867, 0.9369, 0.6867, 0.9369, 0.6867, 0.9369, 0.6867, 0.9369, 0.6867, 0.9369, 0.6867, 0.9369, 0.6867, 0.9369, 0.6867, 0.9369, 0.6867, 0.9369, 0.6867, 0.9369, 0.6867, 0.9369, 0.6867, 0.9369, 0.6867, 0.9369, 0.6867, 0.9369, 0.6867, 0.9369, 0.6867, 0.9369, 0.6867, 0.9369, 0.6867, 0.9369, 0.6867, 0.9369, 0.6867, 0.9369, 0.6867, 0.9369, 0.6867, 0.9369, 0.6867, 0.9369, 0.6867, 0.9369, 0.6867, 0.9369, 0.6867, 0.9369, 0.6867, 0.9369, 0.6867, 0.9369, 0.6867, 0.9369, 0.6867, 0.9369, 0.6867, 0.9369, 0.6867, 0.9369, 0.6867, 0.9369, 0.6867, 0.9369, 0.6867, 0.9369, 0.6867, 0.9369, 0.6867, 0.9369, 0.6867, 0.9369, 0.6867, 0.9369, 0.6867, 0.9369, 0.6867, 0.9369, 0.6867, 0.9369, 0.6867, 0.9369, 0.6867, 0.9369, 0.6867, 0.9369, 0.6867, 0.9369, 0.6867, 0.9369, 0.6867, 0.9369, 0.6867, 0.9369, 0.6867, 0.9369, 0.6867, 0.9369, 0.6867, 0.9369, 0.6867, 0.9369, 0.6867, 0.9369, 0.6867, 0.9369, 0.6867, 0.9369, 0.6867, 0.9369, 0.6867, 0.9369, 0.6867, 0.9369, 0.6867, 0.9369, 0.6867, 0.9369, 0.6867, 0.9369, 0.6867, 0.9369, 0.6867, 0.9369, 0.6867, 0.9369, 0.6867, 0.9369, 0.6867, 0.9369, 0.6867, 0.9369, 0.6867, 0.9369, 0.6867, 0.9369, 0.6867, 0.9369, 0.6867, 0.9369, 0.6867, 0.9369, 0.6867, 0.9369, 0.6867, 0.9369, 0.6867, 0.9369, 0.6867, 0.9369, 0.6867, 0.9369, 0.6867, 0.9369, 0.6867, 0.9369, 0.6867, 0.9369, 0.6867, 0.9369, 0.6867, 0.9369, 0.6867, 0.9369, 0.6867, 0.9369, 0.6867, 0.9369, 0.6867, 0.9369, 0.6867, 0.9369, 0.6867, 0.9369, 0.6867, 0.9369, 0.6867, 0.9369, 0.6867, 0.9369, 0.6867, 0.9369, 0.6867, 0.9369, 0.6867, 0.9369, 0.6867, 0.9369, 0.6867, 0.9369, 0.6867, 0.9369, 0.6867, 0.9369, 0.6867, 0.9369, 0.6867, 0.9369, 0.6867, 0.9369, 0.6867, 0.9369, 0.6867, 0.9369, 0.6867, 0.9369, 0.6867, 0.9369, 0.6867, 0.9369, 0.6867, 0.9369, 0.6867, 0.9369, 0.6867, 0.9369, 0.6867, 0.9369, 0.6867, 0.9369, 0.6867, 0.9369, 0.6867, 0.9369, 0.6867, 0.9369, 0.6867, 0.9369, 0.6867, 0.9369, 0.6867, 0.9369, 0.6867, 0.9369, 0.6867, 0.9369, 0.6867, 0.9369, 0.6867, 0.9369, 0.6867, 0.9369, 0.6867, 0.9369, 0.6867, 0.9369, 0.6867, 0.9369, 0.6867, 0.9369, 0.6867, 0.9369, 0.6867, 0.9369, 0.6867, 0.9369, 0.6867, 0.9369, 0.6867, 0.9369, 0.6867, 0.9369, 0.6867, 0.9369, 0.6867, 0.9369, 0.6867, 0.9369, 0.6867, 0.9369, 0.6867, 0.9369, 0.6867, 0.9369, 0.6867, 0.9369, 0.6867, 0.9369, 0.6867, 0.9369, 0.6867, 0.9369, 0.6867, 0.9369, 0.6867, 0.9369, 0.6867, 0.9369, 0.6867, 0.9369, 0.6867, 0.9369, 0.6867, 0.9369, 0.6867, 0.9369, 0.6867, 0.9369, 0.6867, 0.9369, 0.6867, 0.9369, 0.6867, 0.9369, 0.6867, 0.9369, 0.6867, 0.9369, 0.6867, 0.9369, 0.6867, 0.9369, 0.6867, 0.9369, 0.6867, 0.9369, 0.6867, 0.9369, 0.6867, 0.9369, 0.6867, 0.9369, 0.6867, 0.9369, 0.6867, 0.9369, 0.6867, 0.9369, 0.6867, 0.9369, 0.6867, 0.9369, 0.6867, 0.9369, 0.6867, 0.9369, 0.6867, 0.9369, 0.6867, 0.9369, 0.6867, 0.9369, 0.6867, 0.9369, 0.6867, 0.9369, 0.6867, 0.9369, 0.6867, 0.9369, 0.6867, 0.9369, 0.6867, 0.9369, 0.6867, 0.9369, 0.6867, 0.9369, 0.6867, 0.9369, 0.6867, 0.9369, 0.6867, 0.9369, 0.6867, 0.9369, 0.6867, 0.9369, 0.6867, 0.9369, 0.6867, 0.9369, 0.6867, 0.9369, 0.6867, 0.9369, 0.6867, 0.9369, 0.6867, 0.9369, 0.6867, 0.9369, 0.6867, 0.9369, 0.6867, 0.9369, 0.6867, 0.9369, 0.6867, 0.9369, 0.6867, 0.9369, 0.6867, 0.9369, 0.6867, 0.9369, 0.6867, 0.9369, 0.6867, 0.9369, 0.6867, 0.9369, 0.6867, 0.9369, 0.6867, 0.9369, 0.6867, 0.9369, 0.6867, 0.9369, 0.6867, 0.9369, 0.6867, 0.9369, 0.6867, 0.9369, 0.6867, 0.9369, 0.6867, 0.9369, 0.6867, 0.9369, 0.6867, 0.9369, 0.6867, 0.9369, 0.6867, 0.9369, 0.6867, 0.9369, 0.6867, 0.9369, 0.6867, 0.9369, 0.6867, 0.9369, 0.6867, 0.9369, 0.6867, 0.9369, 0.6867, 0.9369, 0.6867, 0.9369, 0.6867, 0.9369, 0.6867, 0.9369, 0.6867, 0.9369, 0.6867, 0.9369, 0.6867, 0.9369, 0.6867, 0.9369, 0.6867, 0.9369, 0.6867, 0.9369, 0.6867, 0.9369, 0.6867, 0.9369, 0.6867, 0.9369, 0.6867, 0.9369, 0.6867, 0.9369, 0.6867, 0.9369, 0.6867, 0.9369, 0.6867, 0.9369, 0.6867, 0.9369, 0.6867, 0.9369, 0.6867, 0.9369, 0.6867, 0.9369, 0.6867, 0.9369, 0.6867, 0.9369, 0.6867, 0.9369, 0.6867, 0.9369, 0.6867, 0.9369, 0.6867, 0.9369, 0.6867, 0.9369, 0.6867, 0.9369, 0.6867, 0.9369, 0.6867, 0.9369, 0.6867, 0.9369, 0.6867, 0.9369, 0.6867, 0.9369, 0.6867, 0.9369, 0.6867, 0.9369, 0.6867, 0.9369, 0.6867, 0.9369, 0.6867, 0.9369, 0.6867, 0.9369, 0.6867, 0.9369, 0.6867, 0.9369, 0.6867, 0.9369, 0.6867, 0.9369, 0.6867, 0.9369, 0.6867, 0.9369, 0.6867, 0.9369, 0.6867, 0.9369, 0.6867, 0.9369, 0.6867, 0.9369, 0.6867, 0.9369, 0.6867, 0.9369, 0.6867, 0.9369, 0.6867, 0.9369, 0.6867, 0.9369, 0.6867, 0.9369, 0.6867, 0.9369, 0.6867, 0.9369, 0.6867, 0.9369, 0.6867, 0.9369, 0.6867, 0.9369, 0.6867, 0.9369, 0.6867, 0.9369, 0.6867, 0.9369, 0.6867, 0.9369, 0.6867, 0.9369, 0.6867, 0.9369, 0.6867, 0.9369, 0.6867, 0.9369, 0.6867, 0.9369, 0.6867, 0.9369, 0.6867, 0.9369, 0.6867, 0.9369, 0.6867, 0.9369, 0.6867, 0.9369, 0.6867, 0.9369, 0.6867, 0.9369, 0.6867, 0.9369, 0.6867, 0.9369, 0.6867, 0.9369, 0.6867, 0.9369, 0.6867, 0.9369, 0.6867, 0.9369, 0.6867, 0.9369, 0.6867, 0.9369, 0.6867, 0.9369, 0.6867, 0.9369, 0.6867, 0.9369, 0.6867, 0.9369, 0.6867, 0.9369, 0.6867, 0.9369, 0.6867, 0.9369, 0.6867, 0.9369, 0.6867, 0.9369, 0.6867, 0.9369, 0.6867, 0.9369, 0.6867, 0.9369, 0.6867, 0.9369, 0.6867, 0.9369, 0.6867, 0.9369, 0.6867, 0.9369, 0.6867, 0.9369, 0.6867, 0.9369, 0.6867, 0.9369, 0.6867, 0.9369, 0.6867, 0.9369, 0.6867, 0.9369, 0.6867, 0.9369, 0.6867, 0.9369, 0.6867, 0.9369, 0.6867, 0.9369, 0.6867, 0.9369, 0.6867, 0.9369, 0.6867, 0.9369, 0.6867, 0.9369, 0.6867, 0.9369, 0.6867, 0.9369, 0.6867, 0.9369, 0.6867, 0.9369, 0.6867, 0.9369, 0.6867, 0.9369, 0.6867, 0.9369, 0.6867, 0.9369, 0.6867, 0.9369, 0.6867, 0.9369, 0.6867, 0.9369, 0.6867, 0.9369, 0.6867, 0.9369, 0.6867, 0.9369, 0.6867, 0.9369, 0.6867, 0.9369, 0.6867, 0.9369, 0.6867, 0.9369, 0.6867, 0.9369, 0.6867, 0.9369, 0.6867, 0.9369, 0.6867, 0.9369, 0.6867, 0.9369, 0.6867, 0.9369, 0.6867, 0.9369, 0.6867, 0.9369, 0.6867, 0.9369, 0.6867, 0.9369, 0.6867, 0.9369, 0.6867, 0.9369, 0.6867, 0.9369, 0.6867, 0.9369, 0.6867, 0.9369, 0.6867, 0.9369, 0.6867, 0.9369, 0.6867, 0.9369, 0.6867, 0.9369, 0.6867, 0.9369, 0.6867, 0.9369, 0.6867, 0.9369, 0.6867, 0.9369, 0.6867, 0.9369, 0.6867, 0.9369, 0.6867, 0.9369, 0.6867, 0.9369, 0.6867, 0.9369, 0.6867, 0.9369, 0.6867, 0.9369, 0.6867, 0.9369, 0.6867, 0.9369, 0.6867, 0.9369, 0.6867, 0.9369, 0.6867, 0.9369, 0.6867, 0.9369, 0.6867, 0.9369, 0.6867, 0.9369, 0.6867, 0.9369, 0.6867, 0.9369, 0.6867, 0.9369, 0.6867, 0.9369, 0.6867, 0.9369, 0.6867, 0.9369, 0.6867, 0.9369, 0.6867, 0.9369, 0.6867, 0.9369, 0.6867, 0.9369, 0.6867, 0.9369, 0.6867, 0.9369, 0.6867, 0.9369, 0.6867, 0.9369, 0.6867, 0.9369, 0.6867, 0.9369, 0.6867, 0.9369, 0.6867, 0.9369, 0.6867, 0.9369, 0.6867, 0.9369, 0.6867, 0.9369, 0.6867, 0.9369, 0.6867, 0.9369, 0.6867, 0.9369, 0.6867, 0.9369, 0.6867, 0.9369, 0.6867, 0.9369, 0.6867, 0.9369, 0.6867, 0.9369, 0.6867, 0.9369, 0.6867, 0.9369, 0.6867, 0.9369, 0.6867, 0.9369, 0.6867, 0.9369, 0.6867, 0.9369, 0.6867, 0.9369, 0.6867, 0.9369, 0.6867, 0.9369, 0.6867, 0.9369, 0.6867, 0.9369, 0.6867, 0.9369, 0.6867, 0.9369, 0.6867, 0.9369, 0.6867, 0.9369, 0.6867, 0.9369, 0.6867, 0.9369, 0.6867, 0.9369, 0.6867, 0.9369, 0.6867, 0.9369, 0.6867, 0.9369, 0.6867, 0.9369, 0.6867, 0.9369, 0.6867, 0.9369, 0.6867, 0.9369, 0.6867, 0.9369, 0.6867, 0.9369, 0.6867, 0.9369, 0.6867, 0.9369, 0.6867, 0.9369, 0.6867, 0.9369, 0.6867, 0.9369, 0.6867, 0.9369, 0.6867, 0.9369, 0.6867, 0.9369, 0.6867, 0.9369, 0.6867, 0.9369, 0.6867, 0.9369, 0.6867, 0.9369, 0.6867, 0.9369, 0.6867, 0.9369, 0.6867, 0.9369, 0.6867, 0.9369, 0.6867, 0.9369, 0.6867, 0.9369, 0.6867, 0.9369, 0.6867, 0.9369, 0.6867, 0.9369, 0.6867, 0.9369, 0.6867, 0.9369, 0.6867, 0.9369, 0.6867, 0.9369, 0.6867, 0.9369, 0.6867, 0.9369, 0.6867, 0.9369, 0.6867, 0.9369, 0.6867, 0.9369, 0.6867, 0.9369, 0.6867, 0.9369, 0.6867, 0.9369, 0.6867, 0.9369, 0.6867, 0.9369, 0.6867, 0.9369, 0.6867, 0.9369, 0.6867, 0.9369, 0.6867, 0.9369, 0.6867, 0.9369, 0.6867, 0.9369, 0.6867, 0.9369, 0.6867, 0.9369, 0.6867, 0.9369, 0.6867, 0.9369, 0.6867, 0.9369, 0.6867, 0.9369, 0.6867, 0.9369, 0.6867, 0.9369, 0.6867, 0.9369, 0.6867, 0.9369, 0.6867, 0.9369, 0.6867, 0.9369, 0.6867, 0.9369, 0.6867, 0.9369, 0.6867, 0.9369, 0.6867, 0.9369, 0.6867, 0.9369, 0.6867, 0.9369, 0.6867, 0.9369, 0.6867, 0.9369, 0.6867, 0.9369, 0.6867, 0.9369, 0.6867, 0.9369, 0.6867, 0.9369, 0.6867, 0.9369, 0.6867, 0.9369, 0.6867, 0.9369, 0.6867, 0.9369, 0.6867, 0.9369, 0.6867, 0.9369, 0.6867, 0.9369, 0.6867, 0.9369, 0.6867, 0.9369, 0.6867, 0.9369, 0.6867, 0.9369, 0.6867, 0.9369, 0.6867, 0.9369, 0.6867, 0.9369, 0.6867, 0.9369, 0.6867, 0.9369, 0.6867, 0.9369, 0.6867, 0.9369, 0.6867, 0.9369, 0.6867, 0.9369, 0.6867, 0.9369, 0.6867, 0.9369, 0.6867, 0.9369, 0.6867, 0.9369, 0.6867, 0.9369, 0.6867, 0.9369, 0.6867, 0.9369, 0.6867, 0.9369, 0.6867, 0.9369, 0.6867, 0.9369, 0.6867, 0.9369, 0.6867, 0.9369, 0.6867, 0.9369, 0.6867, 0.9369, 0.6867, 0.9369, 0.6867, 0.9369, 0.6867, 0.9369, 0.6867, 0.9369, 0.6867, 0.9369, 0.6867, 0.9369, 0.6867, 0.9369, 0.6867, 0.9369, 0.6867, 0.9369, 0.6867, 0.9369, 0.6867, 0.9369, 0.6867, 0.9369, 0.6867, 0.9369, 0.6867, 0.9369, 0.6867, 0.9369, 0.6867, 0.9369, 0.6867, 0.9369, 0.6867, 0.9369, 0.6867, 0.9369, 0.6867, 0.9369, 0.6867, 0.9369, 0.6867, 0.9369, 0.6867, 0.9369, 0.6867, 0.9369, 0.6867, 0.9369, 0.6867, 0.9369, 0.6867, 0.9369, 0.6867, 0.9369, 0.6867, 0.9369, 0.6867, 0.9369, 0.6867, 0.9369, 0.6867, 0.9369, 0.6867, 0.9369, 0.6867, 0.9369, 0.6867, 0.9369, 0.6867, 0.9369, 0.6867, 0.9369, 0.6867, 0.9369, 0.6867, 0.9369, 0.6867, 0.9369, 0.6867, 0.9369, 0.6867, 0.9369, 0.6867, 0.9369, 0.6867, 0.9369, 0.6867, 0.9369, 0.6867, 0.9369, 0.6867, 0.9369, 0.6867, 0.9369, 0.6867, 0.9369, 0.6867, 0.9369, 0.6867, 0.9369, 0.6867, 0.9369, 0.6867, 0.9369, 0.6867, 0.9369, 0.6867, 0.9369, 0.6867, 0.9369, 0.6867, 0.9369, 0.6867, 0.9369, 0.6867, 0.9369, 0.6867, 0.9369, 0.6867, 0.9369, 0.6867, 0.9369, 0.6867, 0.9369, 0.6867, 0.9369, 0.6867, 0.9369, 0.6867, 0.9369, 0.6867, 0.9369, 0.6867, 0.9369, 0.6867, 0.9369, 0.6867, 0.9369, 0.6867, 0.9369, 0.6867, 0.9369, 0.6867, 0.9369, 0.6867, 0.9369, 0.6867, 0.9369, 0.6867, 0.9369, 0.6867, 0.9369, 0.6867, 0.9369, 0.6867, 0.9369, 0.6867, 0.9369, 0.6867, 0.9369, 0.6867, 0.9369, 0.6867, 0.9369, 0.6867, 0.9369, 0.6867, 0.9369, 0.6867, 0.9369, 0.6867, 0.9369, 0.6867, 0.9369, 0.6867, 0.9369, 0.6867, 0.9369, 0.6867, 0.9369, 0.6867, 0.9369, 0.6867, 0.9369, 0.6867, 0.9369, 0.6867, 0.9369, 0.6867, 0.9369, 0.6867, 0.9369, 0.6867, 0.9369, 0.6867, 0.9369, 0.6867, 0.9369, 0.6867, 0.9369, 0.6867, 0.9369, 0.6867, 0.9369, 0.6867, 0.9369, 0.6867, 0.9369, 0.6867, 0.9369, 0.6867, 0.9369, 0.6867, 0.9369, 0.6867, 0.9369, 0.6867, 0.9369, 0.6867, 0.9369, 0.6867, 0.9369, 0.6867, 0.9369, 0.6867, 0.9369, 0.6867, 0.9369, 0.6867, 0.9369, 0.6867, 0.9369, 0.6867, 0.9369, 0.6867, 0.9369, 0.6867, 0.9369, 0.6867, 0.9369, 0.6867, 0.9369, 0.6867, 0.9369, 0.6867, 0.9369, 0.6867, 0.9369, 0.6867, 0.9369, 0.6867, 0.9369, 0.6867, 0.9369, 0.6867, 0.9369, 0.6867, 0.9369, 0.6867, 0.9369, 0.6867, 0.9369, 0.6867, 0.9369, 0.6867, 0.9369, 0.6867, 0.9369, 0.6867, 0.9369, 0.6867, 0.9369, 0.6867, 0.9369, 0.6867, 0.9369, 0.6867, 0.9369, 0.6867, 0.9369, 0.6867, 0.9369, 0.6867, 0.9369, 0.6867, 0.9369, 0.6867, 0.9369, 0.6867, 0.9369, 0.6867, 0.9369, 0.6867, 0.9369, 0.6867, 0.9369, 0.6867, 0.9369, 0.6867, 0.9369, 0.6867, 0.9369, 0.6867, 0.9369, 0.6867, 0.9369, 0.6867, 0.9369, 0.6867, 0.9369, 0.6867, 0.9369, 0.6867, 0.9369, 0.6867, 0.9369, 0.6867, 0.9369, 0.6867, 0.9369, 0.6867, 0.9369, 0.6867, 0.9369, 0.6867, 0.9369, 0.6867, 0.9369, 0.6867, 0.9369, 0.6867, 0.9369, 0.6867, 0.9369, 0.6867, 0.9369, 0.6867, 0.9369, 0.6867, 0.9369, 0.6867, 0.9369, 0.6867, 0.9369, 0.6867, 0.9369, 0.6867, 0.9369, 0.6867, 0.9369, 0.6867, 0.9369, 0.6867, 0.9369, 0.6867, 0.9369, 0.6867, 0.9369, 0.6867, 0.9369, 0.6867, 0.9369, 0.6867, 0.9369, 0.6867, 0.9369, 0.6867, 0.9369, 0.6867, 0.9369, 0.6867, 0.9369, 0.6867, 0.9369, 0.6867, 0.9369, 0.6867, 0.9369, 0.6867, 0.9369, 0.6867, 0.9369, 0.6867, 0.9369, 0.6867, 0.9369, 0.6867, 0.9369, 0.6867, 0.9369, 0.6867, 0.9369, 0.6867, 0.9369, 0.6867, 0.9369, 0.6867, 0.9369, 0.6867, 0.9369, 0.6867, 0.9369, 0.6867, 0.9369, 0.6867, 0.9369, 0.6867, 0.9369, 0.6867, 0.9369, 0.6867, 0.9369, 0.6867, 0.9369, 0.6867, 0.9369, 0.6867, 0.9369, 0.6867, 0.9369, 0.6867, 0.9369, 0.6867, 0.9369, 0.6867, 0.9369, 0.6867, 0.9369, 0.6867, 0.9369, 0.6867, 0.9369, 0.6867, 0.9369, 0.6867, 0.9369, 0.6867, 0.9369, 0.6867, 0.9369, 0.6867, 0.9369, 0.6867, 0.9369, 0.6867, 0.9369, 0.6867, 0.9369, 0.6867, 0.9369, 0.6867, 0.9369, 0.6867, 0.9369, 0.6867, 0.9369, 0.6867, 0.9369, 0.6867, 0.9369, 0.6867, 0.9369, 0.6867, 0.9369, 0.6867, 0.9369, 0.6867, 0.9369, 0.6867, 0.9369, 0.6867, 0.9369, 0.6867, 0.9369, 0.6867, 0.9369, 0.6867, 0.9369, 0.6867, 0.9369, 0.6867, 0.9369, 0.6867, 0.9369, 0.6867, 0.9369, 0.6867, 0.9369, 0.6867, 0.9369, 0.6867, 0.9369, 0.6867, 0.9369, 0.6867, 0.9369, 0.6867, 0.9369, 0.6867, 0.9369, 0.6867, 0.9369, 0.6867, 0.9369, 0.6867, 0.9369, 0.6867, 0.9369, 0.6867, 0.9369, 0.6867, 0.9369, 0.6867, 0.9369, 0.6867, 0.9369, 0.6867, 0.9369, 0.6867, 0.9369, 0.6867, 0.9369, 0.6867, 0.9369, 0.6867, 0.9369, 0.6867, 0.9369, 0.6867, 0.9369, 0.6867, 0.9369, 0.6867, 0.9369, 0.6867, 0.9369, 0.6867, 0.9369, 0.6867, 0.9369, 0.6867, 0.9369, 0.6867, 0.9369, 0.6867, 0.9369, 0.6867, 0.9369, 0.6867, 0.9369, 0.6867, 0.9369, 0.6867, 0.9369, 0.6867, 0.9369, 0.6867, 0.9369, 0.6867, 0.9369, 0.6867, 0.9369, 0.6867, 0.9369, 0.6867, 0.9369, 0.6867, 0.9369, 0.6867, 0.9369, 0.6867, 0.9369, 0.6867, 0.9369])
me_cube_008.materials.append(mat_material_001)
me_cube_008.use_remesh_fix_poles = True
me_cube_008.use_remesh_preserve_attributes = False
me_cube_008.use_mirror_vertex_groups = False
me_cube_008.update()
me_cube_009 = bpy.data.meshes.new('Cube.009')
me_cube_009.from_pydata([(-1.0, -1.0, 0.3065), (-1.0, -1.0, 2.307), (-1.0, 1.0, 0.3065), (-1.0, 1.0, 2.307), (1.0, -1.0, 0.3065), (1.0, -1.0, 2.307), (1.0, 1.0, 0.3065), (1.0, 1.0, 2.307)], [], [(0, 1, 3, 2), (2, 3, 7, 6), (6, 7, 5, 4), (4, 5, 1, 0), (2, 6, 4, 0), (7, 3, 1, 5)])
_uv = me_cube_009.uv_layers.new(name='UVMap')
_uv.uv.foreach_set('vector', [0.7046, 0.9217, 0.7046, 0.9217, 0.7046, 0.9217, 0.7046, 0.9217, 0.7046, 0.9217, 0.7046, 0.9217, 0.7046, 0.9217, 0.7046, 0.9217, 0.7046, 0.9217, 0.7046, 0.9217, 0.7046, 0.9217, 0.7046, 0.9217, 0.7046, 0.9217, 0.7046, 0.9217, 0.7046, 0.9217, 0.7046, 0.9217, 0.7046, 0.9217, 0.7046, 0.9217, 0.7046, 0.9217, 0.7046, 0.9217, 0.7046, 0.9217, 0.7046, 0.9217, 0.7046, 0.9217, 0.7046, 0.9217])
me_cube_009.materials.append(mat_material_001)
me_cube_009.use_remesh_fix_poles = True
me_cube_009.use_remesh_preserve_attributes = False
me_cube_009.use_mirror_vertex_groups = False
me_cube_009.update()

# ---- objects
ob_cube_005 = bpy.data.objects.new('Cube.005', me_cube_008)
ob_cube_006 = bpy.data.objects.new('Cube.006', me_cube_009)

# ---- transforms, parenting, visibility, modifiers, constraints
ob_cube_005.location = (-6.54, 0.04545, -0.2298)
ob_cube_005.scale = (4.151, 5.03, 0.0892)
ob_cube_005.lineart.crease_threshold = 0.0
ob_cube_006.location = (-6.775, -0.08243, 4.099)
ob_cube_006.scale = (3.122, 5.25, 0.1387)
ob_cube_006.lineart.crease_threshold = 0.0

# ---- collection membership
col_collection.objects.link(ob_cube_005)
col_collection.objects.link(ob_cube_006)

# ---- scene / render settings (as saved in the file)
scene.frame_start = 1; scene.frame_end = 250; scene.frame_set(1)
scene.render.engine = 'BLENDER_EEVEE_NEXT'
scene.cycles.use_denoising = False
scene.cycles.samples = 128
scene.cycles.sampling_pattern = 'TABULATED_SOBOL'
scene.cycles.use_adaptive_sampling = False
scene.cycles.use_light_tree = False
scene.view_settings.view_transform = 'Filmic'
bpy.context.view_layer.update()

# ---- added for rendering (the .blend has no active camera and no usable light): camera, sun
cam_auto = bpy.data.cameras.new('AutoCamera')
cam_auto.lens = 50.0
cam_auto.sensor_width = 36.0
cam_auto.clip_end = 1000.0
ob_auto_camera = bpy.data.objects.new('AutoCamera', cam_auto)
scene.collection.objects.link(ob_auto_camera)
ob_auto_camera.location = (7.25565, -16.5258, 13.0977)
ob_auto_camera.rotation_euler = (1.09748, -7.21219e-08, 0.694738)
scene.camera = ob_auto_camera
light_auto_sun = bpy.data.lights.new('AutoSun', 'SUN')
light_auto_sun.energy = 3.0
light_auto_sun.angle = 0.0523599
ob_auto_sun = bpy.data.objects.new('AutoSun', light_auto_sun)
scene.collection.objects.link(ob_auto_sun)
ob_auto_sun.rotation_euler = (0.872665, 0.174533, 0.523599)
bpy.context.view_layer.update()
